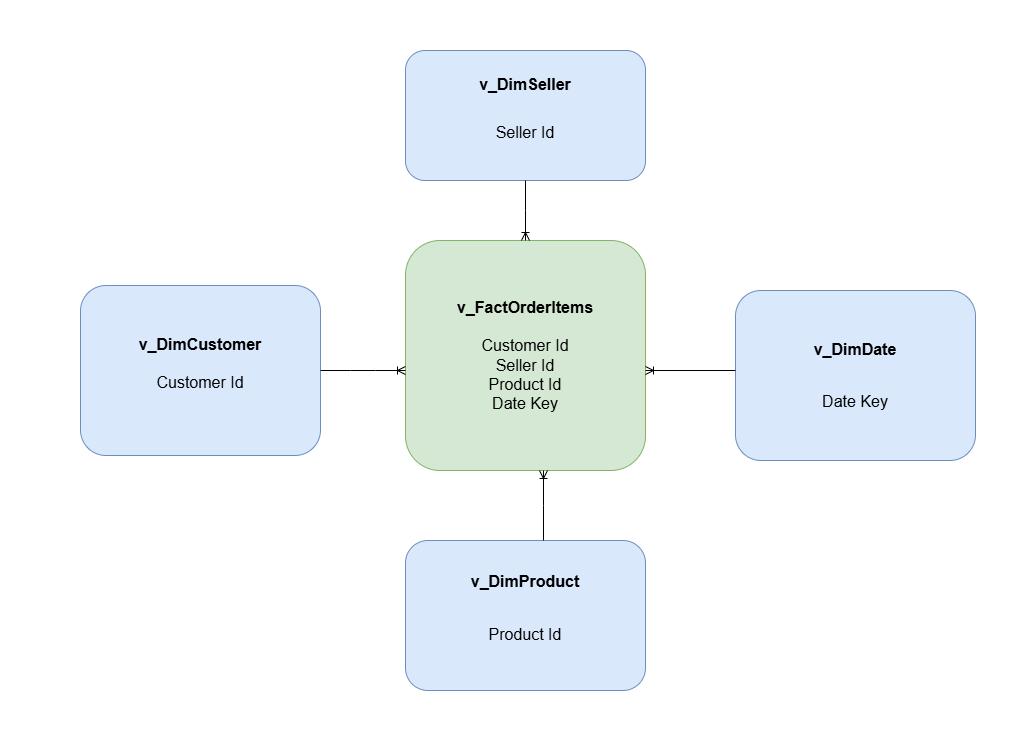

The diagram above was exported from draw.io. Its source (the exported page's mxGraphModel, read from the mxfile embedded in the PNG):
<mxGraphModel dx="1880" dy="810" grid="1" gridSize="15" guides="1" tooltips="1" connect="1" arrows="1" fold="1" page="1" pageScale="1" pageWidth="850" pageHeight="1100" math="0" shadow="0">
  <root>
    <mxCell id="0" />
    <mxCell id="1" parent="0" />
    <mxCell id="eDgPh5Qm2eZoy5KrmEYb-2" parent="1" style="rounded=1;whiteSpace=wrap;html=1;fillColor=#dae8fc;strokeColor=#6c8ebf;" value="&lt;font style=&quot;font-size: 16px;&quot;&gt;&lt;b&gt;v_DimCustomer&lt;/b&gt;&lt;/font&gt;&lt;div&gt;&lt;font style=&quot;font-size: 16px;&quot;&gt;&lt;b&gt;&lt;br&gt;&lt;/b&gt;&lt;/font&gt;&lt;/div&gt;&lt;div&gt;&lt;font style=&quot;font-size: 16px;&quot;&gt;&lt;div style=&quot;font-size: 12px;&quot;&gt;&lt;font style=&quot;font-size: 16px;&quot;&gt;Customer&amp;nbsp;&lt;/font&gt;&lt;span style=&quot;font-size: 16px; background-color: transparent; color: light-dark(rgb(0, 0, 0), rgb(255, 255, 255));&quot;&gt;Id&lt;/span&gt;&lt;/div&gt;&lt;div style=&quot;font-size: 12px;&quot;&gt;&lt;br&gt;&lt;/div&gt;&lt;/font&gt;&lt;/div&gt;" vertex="1">
      <mxGeometry height="170" width="240" x="185" y="315" as="geometry" />
    </mxCell>
    <mxCell id="eDgPh5Qm2eZoy5KrmEYb-6" parent="1" style="rounded=1;whiteSpace=wrap;html=1;fillColor=#dae8fc;strokeColor=#6c8ebf;" value="&lt;font style=&quot;font-size: 16px;&quot;&gt;&lt;b&gt;v_DimSeller&lt;/b&gt;&lt;/font&gt;&lt;div&gt;&lt;br&gt;&lt;/div&gt;&lt;div&gt;&lt;br&gt;&lt;/div&gt;&lt;div&gt;&lt;font style=&quot;font-size: 16px;&quot;&gt;&lt;div style=&quot;font-size: 12px;&quot;&gt;&lt;font style=&quot;font-size: 16px;&quot;&gt;Seller Id&lt;/font&gt;&lt;/div&gt;&lt;div style=&quot;font-size: 12px;&quot;&gt;&lt;br&gt;&lt;/div&gt;&lt;/font&gt;&lt;/div&gt;" vertex="1">
      <mxGeometry height="130" width="240" x="510" y="80" as="geometry" />
    </mxCell>
    <mxCell id="eDgPh5Qm2eZoy5KrmEYb-7" parent="1" style="rounded=1;whiteSpace=wrap;html=1;fillColor=#dae8fc;strokeColor=#6c8ebf;" value="&lt;font style=&quot;font-size: 16px;&quot;&gt;&lt;b&gt;v_DimProduct&lt;/b&gt;&lt;/font&gt;&lt;div&gt;&lt;font style=&quot;font-size: 16px;&quot;&gt;&lt;b&gt;&lt;br&gt;&lt;/b&gt;&lt;/font&gt;&lt;/div&gt;&lt;div&gt;&lt;font style=&quot;font-size: 16px;&quot;&gt;&lt;div style=&quot;font-size: 12px;&quot;&gt;&lt;br&gt;&lt;/div&gt;&lt;div style=&quot;font-size: 12px;&quot;&gt;&lt;font style=&quot;font-size: 16px;&quot;&gt;Product Id&lt;/font&gt;&lt;/div&gt;&lt;div style=&quot;font-size: 12px;&quot;&gt;&lt;br&gt;&lt;/div&gt;&lt;/font&gt;&lt;/div&gt;" vertex="1">
      <mxGeometry height="150" width="240" x="510" y="570" as="geometry" />
    </mxCell>
    <mxCell id="eDgPh5Qm2eZoy5KrmEYb-8" parent="1" style="rounded=1;whiteSpace=wrap;html=1;fillColor=#dae8fc;strokeColor=#6c8ebf;" value="&lt;font style=&quot;font-size: 16px;&quot;&gt;&lt;b&gt;v_DimDate&lt;/b&gt;&lt;/font&gt;&lt;div&gt;&lt;font style=&quot;font-size: 16px;&quot;&gt;&lt;b&gt;&lt;br&gt;&lt;/b&gt;&lt;/font&gt;&lt;/div&gt;&lt;div&gt;&lt;font style=&quot;font-size: 16px;&quot;&gt;&lt;div style=&quot;font-size: 12px;&quot;&gt;&lt;br&gt;&lt;/div&gt;&lt;div style=&quot;font-size: 12px;&quot;&gt;&lt;font style=&quot;font-size: 16px;&quot;&gt;Date Key&lt;/font&gt;&lt;/div&gt;&lt;/font&gt;&lt;/div&gt;" vertex="1">
      <mxGeometry height="170" width="240" x="840" y="320" as="geometry" />
    </mxCell>
    <mxCell id="eDgPh5Qm2eZoy5KrmEYb-9" parent="1" style="rounded=1;whiteSpace=wrap;html=1;fillColor=#d5e8d4;strokeColor=#82b366;" value="&lt;font style=&quot;font-size: 16px;&quot;&gt;&lt;b&gt;v_FactOrderItems&lt;/b&gt;&lt;/font&gt;&lt;div&gt;&lt;font style=&quot;font-size: 16px;&quot;&gt;&lt;b&gt;&lt;br&gt;&lt;/b&gt;&lt;/font&gt;&lt;/div&gt;&lt;div&gt;&lt;font style=&quot;font-size: 16px;&quot;&gt;Customer Id&lt;/font&gt;&lt;/div&gt;&lt;div&gt;&lt;font style=&quot;font-size: 16px;&quot;&gt;Seller Id&lt;/font&gt;&lt;/div&gt;&lt;div&gt;&lt;font style=&quot;font-size: 16px;&quot;&gt;Product Id&lt;/font&gt;&lt;/div&gt;&lt;div&gt;&lt;font style=&quot;font-size: 16px;&quot;&gt;Date Key&lt;/font&gt;&lt;/div&gt;" vertex="1">
      <mxGeometry height="230" width="240" x="510" y="270" as="geometry" />
    </mxCell>
    <mxCell id="eDgPh5Qm2eZoy5KrmEYb-14" edge="1" parent="1" source="eDgPh5Qm2eZoy5KrmEYb-2" style="edgeStyle=entityRelationEdgeStyle;fontSize=12;html=1;endArrow=ERoneToMany;rounded=0;exitX=1;exitY=0.5;exitDx=0;exitDy=0;" value="">
      <mxGeometry height="100" relative="1" width="100" as="geometry">
        <mxPoint x="390" y="399.5" as="sourcePoint" />
        <mxPoint x="510" y="400" as="targetPoint" />
      </mxGeometry>
    </mxCell>
    <mxCell id="eDgPh5Qm2eZoy5KrmEYb-16" edge="1" parent="1" source="eDgPh5Qm2eZoy5KrmEYb-6" style="edgeStyle=elbowEdgeStyle;fontSize=12;html=1;endArrow=ERoneToMany;rounded=0;exitX=0.5;exitY=1;exitDx=0;exitDy=0;" target="eDgPh5Qm2eZoy5KrmEYb-9" value="">
      <mxGeometry height="100" relative="1" width="100" as="geometry">
        <mxPoint x="640" y="825" as="sourcePoint" />
        <mxPoint x="656" y="550" as="targetPoint" />
      </mxGeometry>
    </mxCell>
    <mxCell id="eDgPh5Qm2eZoy5KrmEYb-20" edge="1" parent="1" source="eDgPh5Qm2eZoy5KrmEYb-7" style="edgeStyle=elbowEdgeStyle;fontSize=12;html=1;endArrow=ERoneToMany;rounded=0;entryX=0.575;entryY=1;entryDx=0;entryDy=0;entryPerimeter=0;" target="eDgPh5Qm2eZoy5KrmEYb-9" value="">
      <mxGeometry height="100" relative="1" width="100" as="geometry">
        <mxPoint x="820" y="540" as="sourcePoint" />
        <mxPoint x="650" y="570" as="targetPoint" />
      </mxGeometry>
    </mxCell>
    <mxCell id="eDgPh5Qm2eZoy5KrmEYb-21" edge="1" parent="1" style="edgeStyle=elbowEdgeStyle;fontSize=12;html=1;endArrow=ERoneToMany;rounded=0;elbow=vertical;entryX=1;entryY=0.462;entryDx=0;entryDy=0;entryPerimeter=0;" value="">
      <mxGeometry height="100" relative="1" width="100" as="geometry">
        <mxPoint x="840" y="400" as="sourcePoint" />
        <mxPoint x="750" y="399.5" as="targetPoint" />
      </mxGeometry>
    </mxCell>
    <mxCell id="ZOH54BFkf9a9-KhHGA_y-1" parent="1" style="text;html=1;whiteSpace=wrap;strokeColor=none;fillColor=none;align=center;verticalAlign=middle;rounded=0;" value="&lt;font style=&quot;color: rgb(255, 255, 255);&quot;&gt;Text&lt;/font&gt;" vertex="1">
      <mxGeometry height="30" width="60" x="1065" y="535" as="geometry" />
    </mxCell>
    <mxCell id="ZOH54BFkf9a9-KhHGA_y-2" parent="1" style="text;html=1;whiteSpace=wrap;strokeColor=none;fillColor=none;align=center;verticalAlign=middle;rounded=0;" value="&lt;font style=&quot;color: rgb(255, 255, 255);&quot;&gt;Text&lt;/font&gt;" vertex="1">
      <mxGeometry height="30" width="60" x="720" y="750" as="geometry" />
    </mxCell>
    <mxCell id="ZOH54BFkf9a9-KhHGA_y-3" parent="1" style="text;html=1;whiteSpace=wrap;strokeColor=none;fillColor=none;align=center;verticalAlign=middle;rounded=0;" value="&lt;font style=&quot;color: rgb(255, 255, 255);&quot;&gt;Text&lt;/font&gt;" vertex="1">
      <mxGeometry height="30" width="60" x="105" y="455" as="geometry" />
    </mxCell>
    <mxCell id="ZOH54BFkf9a9-KhHGA_y-4" parent="1" style="text;html=1;whiteSpace=wrap;strokeColor=none;fillColor=none;align=center;verticalAlign=middle;rounded=0;" value="&lt;font style=&quot;color: rgb(255, 255, 255);&quot;&gt;Text&lt;/font&gt;" vertex="1">
      <mxGeometry height="30" width="60" x="705" y="30" as="geometry" />
    </mxCell>
  </root>
</mxGraphModel>